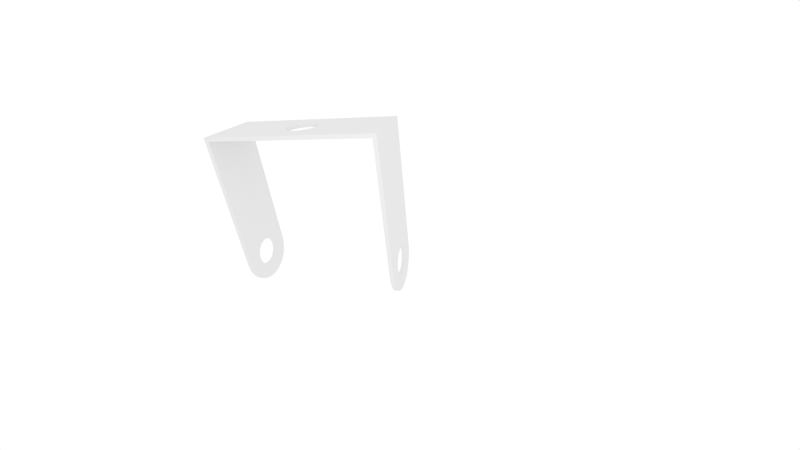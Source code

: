 # Source: AbductionAdduction.blend  (saved by Blender 2.69.0; exported with 4.5.12 LTS)
import bpy
from mathutils import Matrix  # noqa: F401  (used for matrix-valued properties, if any)

bpy.ops.wm.read_factory_settings(use_empty=True)
scene = bpy.context.scene
scene.name = 'Scene'

# ---- collections
col_collection_1 = bpy.data.collections.new('Collection 1'); scene.collection.children.link(col_collection_1)

# ---- world
world_world = bpy.data.worlds.new('World'); scene.world = world_world
world_world.color = (1.0, 1.0, 1.0)
world_world.use_sun_shadow = False
world_world.sun_shadow_jitter_overblur = 0.0
world_world.cycles.sampling_method = 'MANUAL'
world_world.cycles.sample_map_resolution = 256

# ---- cameras
cam_camera = bpy.data.cameras.new('Camera')
cam_camera.clip_end = 100.0
cam_camera.lens = 14.0
cam_camera.sensor_width = 32.0
cam_camera.sensor_height = 18.0
cam_camera.ortho_scale = 7.314
cam_camera.dof.focus_distance = 0.0
cam_camera.dof.aperture_fstop = 128.0

# ---- lights
light_lamp = bpy.data.lights.new('Lamp', 'POINT')
light_lamp.transmission_factor = 0.0
light_lamp.cutoff_distance = 30.0
light_lamp.energy = 100.0
light_lamp.shadow_buffer_clip_start = 1.001
light_lamp.shadow_soft_size = 1.0
light_lamp.shadow_maximum_resolution = 0.006
light_lamp.use_absolute_resolution = True
light_lamp.cycles.use_multiple_importance_sampling = False

# ---- meshes
me_plane_plane_001 = bpy.data.meshes.new('Plane_Plane.001')
me_plane_plane_001.from_pydata([(2.2, 0.0, 0.85), (2.2, 3.75, 0.0), (2.2, 3.75, 0.85), (2.2, 0.0, -0.85), (2.2, 3.75, -0.85), (2.2, 0.0, 0.4), (2.2, -0.1658, 0.8337), (2.2, 0.0, -0.4), (2.2, -0.1658, -0.8337), (2.2, -0.07804, -0.3923), (2.2, -0.3253, -0.7853), (2.2, -0.1531, -0.3696), (2.2, -0.4722, -0.7067), (2.2, -0.2222, -0.3326), (2.2, -0.601, -0.601), (2.2, -0.2828, -0.2828), (2.2, -0.7067, -0.4722), (2.2, -0.3326, -0.2222), (2.2, -0.7853, -0.3253), (2.2, -0.3696, -0.1531), (2.2, -0.8337, -0.1658), (2.2, -0.3923, -0.07803), (2.2, -0.85, 1e-06), (2.2, -0.4, 1e-06), (2.2, -0.07804, 0.3923), (2.2, -0.3253, 0.7853), (2.2, -0.1531, 0.3696), (2.2, -0.4722, 0.7067), (2.2, -0.2222, 0.3326), (2.2, -0.601, 0.601), (2.2, -0.2828, 0.2828), (2.2, -0.7067, 0.4722), (2.2, -0.3326, 0.2222), (2.2, -0.7853, 0.3253), (2.2, -0.3696, 0.1531), (2.2, -0.8337, 0.1658), (2.2, -0.3923, 0.07804), (2.2, 0.07804, 0.3923), (2.2, 0.1531, 0.3696), (2.2, 0.2222, 0.3326), (2.2, 0.2828, 0.2828), (2.2, 0.07804, -0.3923), (2.2, 0.1531, -0.3696), (2.2, 0.2222, -0.3326), (2.2, 0.2828, -0.2828), (2.2, 0.3326, 0.2222), (2.2, 0.3696, 0.1531), (2.2, 0.3923, 0.07804), (2.2, 0.4, 0.0), (2.2, 0.3923, -0.07804), (2.2, 0.3696, -0.1531), (2.2, 0.3326, -0.2222), (2.1, 0.0, 0.85), (2.1, 3.75, 0.85), (2.1, 3.75, 0.0), (2.1, 0.0, -0.85), (2.1, 3.75, -0.85), (2.1, 0.0, 0.4), (2.1, -0.1658, 0.8337), (2.1, 0.0, -0.4), (2.1, -0.1658, -0.8337), (2.1, -0.07804, -0.3923), (2.1, -0.3253, -0.7853), (2.1, -0.1531, -0.3696), (2.1, -0.4722, -0.7067), (2.1, -0.2222, -0.3326), (2.1, -0.601, -0.601), (2.1, -0.2828, -0.2828), (2.1, -0.7067, -0.4722), (2.1, -0.3326, -0.2222), (2.1, -0.7853, -0.3253), (2.1, -0.3696, -0.1531), (2.1, -0.8337, -0.1658), (2.1, -0.3923, -0.07803), (2.1, -0.85, 1e-06), (2.1, -0.4, 1e-06), (2.1, -0.07804, 0.3923), (2.1, -0.3253, 0.7853), (2.1, -0.1531, 0.3696), (2.1, -0.4722, 0.7067), (2.1, -0.2222, 0.3326), (2.1, -0.601, 0.601), (2.1, -0.2828, 0.2828), (2.1, -0.7067, 0.4722), (2.1, -0.3326, 0.2222), (2.1, -0.7853, 0.3253), (2.1, -0.3696, 0.1531), (2.1, -0.8337, 0.1658), (2.1, -0.3923, 0.07804), (2.1, 0.07804, 0.3923), (2.1, 0.1531, 0.3696), (2.1, 0.2222, 0.3326), (2.1, 0.2828, 0.2828), (2.1, 0.07804, -0.3923), (2.1, 0.1531, -0.3696), (2.1, 0.2222, -0.3326), (2.1, 0.2828, -0.2828), (2.1, 0.3326, 0.2222), (2.1, 0.3696, 0.1531), (2.1, 0.3923, 0.07804), (2.1, 0.4, 0.0), (2.1, 0.3923, -0.07804), (2.1, 0.3696, -0.1531), (2.1, 0.3326, -0.2222), (-2.1, 0.0, 0.85), (-2.1, 3.75, 0.0), (-2.1, 3.75, 0.85), (-2.1, 0.0, -0.85), (-2.1, 3.75, -0.85), (-2.1, 0.0, 0.4), (-2.1, -0.1658, 0.8337), (-2.1, 0.0, -0.4), (-2.1, -0.1658, -0.8337), (-2.1, -0.07804, -0.3923), (-2.1, -0.3253, -0.7853), (-2.1, -0.1531, -0.3696), (-2.1, -0.4722, -0.7067), (-2.1, -0.2222, -0.3326), (-2.1, -0.601, -0.601), (-2.1, -0.2828, -0.2828), (-2.1, -0.7067, -0.4722), (-2.1, -0.3326, -0.2222), (-2.1, -0.7853, -0.3253), (-2.1, -0.3696, -0.1531), (-2.1, -0.8337, -0.1658), (-2.1, -0.3923, -0.07803), (-2.1, -0.85, 1e-06), (-2.1, -0.4, 1e-06), (-2.1, -0.07804, 0.3923), (-2.1, -0.3253, 0.7853), (-2.1, -0.1531, 0.3696), (-2.1, -0.4722, 0.7067), (-2.1, -0.2222, 0.3326), (-2.1, -0.601, 0.601), (-2.1, -0.2828, 0.2828), (-2.1, -0.7067, 0.4722), (-2.1, -0.3326, 0.2222), (-2.1, -0.7853, 0.3253), (-2.1, -0.3696, 0.1531), (-2.1, -0.8337, 0.1658), (-2.1, -0.3923, 0.07804), (-2.1, 0.07804, 0.3923), (-2.1, 0.1531, 0.3696), (-2.1, 0.2222, 0.3326), (-2.1, 0.2828, 0.2828), (-2.1, 0.07804, -0.3923), (-2.1, 0.1531, -0.3696), (-2.1, 0.2222, -0.3326), (-2.1, 0.2828, -0.2828), (-2.1, 0.3326, 0.2222), (-2.1, 0.3696, 0.1531), (-2.1, 0.3923, 0.07804), (-2.1, 0.4, 0.0), (-2.1, 0.3923, -0.07804), (-2.1, 0.3696, -0.1531), (-2.1, 0.3326, -0.2222), (-2.2, 0.0, 0.85), (-2.2, 3.75, 0.85), (-2.2, 3.75, 0.0), (-2.2, 0.0, -0.85), (-2.2, 3.75, -0.85), (-2.2, 0.0, 0.4), (-2.2, -0.1658, 0.8337), (-2.2, 0.0, -0.4), (-2.2, -0.1658, -0.8337), (-2.2, -0.07804, -0.3923), (-2.2, -0.3253, -0.7853), (-2.2, -0.1531, -0.3696), (-2.2, -0.4722, -0.7067), (-2.2, -0.2222, -0.3326), (-2.2, -0.601, -0.601), (-2.2, -0.2828, -0.2828), (-2.2, -0.7067, -0.4722), (-2.2, -0.3326, -0.2222), (-2.2, -0.7853, -0.3253), (-2.2, -0.3696, -0.1531), (-2.2, -0.8337, -0.1658), (-2.2, -0.3923, -0.07803), (-2.2, -0.85, 1e-06), (-2.2, -0.4, 1e-06), (-2.2, -0.07804, 0.3923), (-2.2, -0.3253, 0.7853), (-2.2, -0.1531, 0.3696), (-2.2, -0.4722, 0.7067), (-2.2, -0.2222, 0.3326), (-2.2, -0.601, 0.601), (-2.2, -0.2828, 0.2828), (-2.2, -0.7067, 0.4722), (-2.2, -0.3326, 0.2222), (-2.2, -0.7853, 0.3253), (-2.2, -0.3696, 0.1531), (-2.2, -0.8337, 0.1658), (-2.2, -0.3923, 0.07804), (-2.2, 0.07804, 0.3923), (-2.2, 0.1531, 0.3696), (-2.2, 0.2222, 0.3326), (-2.2, 0.2828, 0.2828), (-2.2, 0.07804, -0.3923), (-2.2, 0.1531, -0.3696), (-2.2, 0.2222, -0.3326), (-2.2, 0.2828, -0.2828), (-2.2, 0.3326, 0.2222), (-2.2, 0.3696, 0.1531), (-2.2, 0.3923, 0.07804), (-2.2, 0.4, 0.0), (-2.2, 0.3923, -0.07804), (-2.2, 0.3696, -0.1531), (-2.2, 0.3326, -0.2222), (-2.1, 3.75, 0.85), (-0.4, 3.75, 0.0), (-2.1, 3.75, 0.0), (-2.1, 3.75, -0.85), (0.0, 3.75, -0.4), (0.0, 3.75, -0.85), (2.1, 3.75, -0.85), (0.4, 3.75, 0.0), (2.1, 3.75, 0.0), (2.1, 3.75, 0.85), (0.0, 3.75, 0.4), (0.0, 3.75, 0.85), (0.07804, 3.75, 0.3923), (0.1531, 3.75, 0.3696), (0.2222, 3.75, 0.3326), (0.2828, 3.75, 0.2828), (0.3326, 3.75, 0.2222), (0.3696, 3.75, 0.1531), (0.3923, 3.75, 0.07804), (0.3923, 3.75, -0.07804), (0.3696, 3.75, -0.1531), (0.3326, 3.75, -0.2222), (0.2828, 3.75, -0.2828), (0.2222, 3.75, -0.3326), (0.1531, 3.75, -0.3696), (0.07804, 3.75, -0.3923), (-0.07804, 3.75, -0.3923), (-0.1531, 3.75, -0.3696), (-0.2222, 3.75, -0.3326), (-0.2828, 3.75, -0.2828), (-0.3326, 3.75, -0.2222), (-0.3696, 3.75, -0.1531), (-0.3923, 3.75, -0.07804), (-0.3923, 3.75, 0.07804), (-0.3696, 3.75, 0.1531), (-0.3326, 3.75, 0.2222), (-0.2828, 3.75, 0.2828), (-0.2222, 3.75, 0.3326), (-0.1531, 3.75, 0.3696), (-0.07804, 3.75, 0.3923), (-2.1, 3.65, 0.85), (-2.1, 3.65, 0.0), (-0.4, 3.65, 0.0), (-2.1, 3.65, -0.85), (0.0, 3.65, -0.85), (0.0, 3.65, -0.4), (2.1, 3.65, -0.85), (2.1, 3.65, 0.0), (0.4, 3.65, 0.0), (2.1, 3.65, 0.85), (0.0, 3.65, 0.85), (0.0, 3.65, 0.4), (0.07804, 3.65, 0.3923), (0.1531, 3.65, 0.3696), (0.2222, 3.65, 0.3326), (0.2828, 3.65, 0.2828), (0.3326, 3.65, 0.2222), (0.3696, 3.65, 0.1531), (0.3923, 3.65, 0.07804), (0.3923, 3.65, -0.07804), (0.3696, 3.65, -0.1531), (0.3326, 3.65, -0.2222), (0.2828, 3.65, -0.2828), (0.2222, 3.65, -0.3326), (0.1531, 3.65, -0.3696), (0.07804, 3.65, -0.3923), (-0.07804, 3.65, -0.3923), (-0.1531, 3.65, -0.3696), (-0.2222, 3.65, -0.3326), (-0.2828, 3.65, -0.2828), (-0.3326, 3.65, -0.2222), (-0.3696, 3.65, -0.1531), (-0.3923, 3.65, -0.07804), (-0.3923, 3.65, 0.07804), (-0.3696, 3.65, 0.1531), (-0.3326, 3.65, 0.2222), (-0.2828, 3.65, 0.2828), (-0.2222, 3.65, 0.3326), (-0.1531, 3.65, 0.3696), (-0.07804, 3.65, 0.3923)], [], [(0, 1, 2), (3, 4, 1), (5, 0, 6), (7, 8, 3), (9, 10, 8), (11, 12, 10), (8, 7, 9), (10, 9, 11), (12, 11, 13), (12, 13, 14), (14, 13, 15), (16, 14, 15), (17, 16, 15), (17, 18, 16), (19, 18, 17), (19, 20, 18), (21, 20, 19), (21, 22, 20), (23, 22, 21), (5, 6, 24), (6, 25, 24), (25, 26, 24), (25, 27, 26), (27, 28, 26), (27, 29, 28), (29, 30, 28), (29, 31, 30), (31, 32, 30), (31, 33, 32), (33, 34, 32), (33, 35, 34), (35, 36, 34), (35, 22, 36), (22, 23, 36), (0, 5, 37), (0, 37, 38), (0, 38, 39), (0, 39, 40), (3, 41, 7), (41, 3, 42), (42, 3, 43), (43, 3, 44), (44, 3, 1), (1, 0, 40), (1, 40, 45), (1, 45, 46), (1, 46, 47), (1, 47, 48), (1, 48, 49), (1, 49, 50), (1, 50, 51), (1, 51, 44), (52, 53, 54), (55, 54, 56), (57, 58, 52), (59, 55, 60), (61, 60, 62), (63, 62, 64), (60, 61, 59), (62, 63, 61), (64, 65, 63), (64, 66, 65), (66, 67, 65), (68, 67, 66), (69, 67, 68), (69, 68, 70), (71, 69, 70), (71, 70, 72), (73, 71, 72), (73, 72, 74), (75, 73, 74), (57, 76, 58), (58, 76, 77), (77, 76, 78), (77, 78, 79), (79, 78, 80), (79, 80, 81), (81, 80, 82), (81, 82, 83), (83, 82, 84), (83, 84, 85), (85, 84, 86), (85, 86, 87), (87, 86, 88), (87, 88, 74), (74, 88, 75), (52, 89, 57), (52, 90, 89), (52, 91, 90), (52, 92, 91), (55, 59, 93), (93, 94, 55), (94, 95, 55), (95, 96, 55), (96, 54, 55), (92, 52, 54), (54, 97, 92), (54, 98, 97), (54, 99, 98), (54, 100, 99), (54, 101, 100), (54, 102, 101), (54, 103, 102), (54, 96, 103), (54, 53, 2), (54, 2, 1), (1, 4, 56), (1, 56, 54), (4, 3, 55), (4, 55, 56), (52, 0, 53), (53, 0, 2), (60, 55, 3), (60, 3, 8), (62, 60, 8), (62, 8, 10), (64, 62, 10), (64, 10, 12), (66, 64, 12), (66, 12, 14), (68, 66, 14), (68, 14, 16), (70, 68, 16), (70, 16, 18), (72, 70, 18), (72, 18, 20), (74, 72, 20), (74, 20, 22), (87, 74, 22), (87, 22, 35), (85, 87, 35), (85, 35, 33), (83, 85, 33), (83, 33, 31), (81, 83, 31), (81, 31, 29), (79, 81, 29), (79, 29, 27), (77, 79, 27), (77, 27, 25), (58, 77, 25), (58, 25, 6), (6, 0, 52), (6, 52, 58), (76, 57, 5), (76, 5, 24), (24, 26, 78), (24, 78, 76), (26, 28, 80), (26, 80, 78), (28, 30, 82), (28, 82, 80), (30, 32, 84), (30, 84, 82), (32, 34, 86), (32, 86, 84), (34, 36, 88), (34, 88, 86), (36, 23, 75), (36, 75, 88), (23, 21, 73), (23, 73, 75), (21, 19, 71), (21, 71, 73), (19, 17, 69), (19, 69, 71), (17, 15, 67), (17, 67, 69), (15, 13, 65), (15, 65, 67), (13, 11, 63), (13, 63, 65), (11, 9, 61), (11, 61, 63), (9, 7, 59), (9, 59, 61), (7, 41, 93), (7, 93, 59), (41, 42, 94), (41, 94, 93), (42, 43, 95), (42, 95, 94), (43, 44, 96), (43, 96, 95), (44, 51, 103), (44, 103, 96), (51, 50, 102), (51, 102, 103), (50, 49, 101), (50, 101, 102), (49, 48, 100), (49, 100, 101), (48, 47, 99), (48, 99, 100), (47, 46, 98), (47, 98, 99), (46, 45, 97), (46, 97, 98), (45, 40, 92), (45, 92, 97), (40, 39, 91), (40, 91, 92), (39, 38, 90), (39, 90, 91), (38, 37, 89), (38, 89, 90), (37, 5, 57), (37, 57, 89), (104, 105, 106), (107, 108, 105), (109, 104, 110), (111, 112, 107), (113, 114, 112), (115, 116, 114), (112, 111, 113), (114, 113, 115), (116, 115, 117), (116, 117, 118), (118, 117, 119), (120, 118, 119), (121, 120, 119), (121, 122, 120), (123, 122, 121), (123, 124, 122), (125, 124, 123), (125, 126, 124), (127, 126, 125), (109, 110, 128), (110, 129, 128), (129, 130, 128), (129, 131, 130), (131, 132, 130), (131, 133, 132), (133, 134, 132), (133, 135, 134), (135, 136, 134), (135, 137, 136), (137, 138, 136), (137, 139, 138), (139, 140, 138), (139, 126, 140), (126, 127, 140), (104, 109, 141), (104, 141, 142), (104, 142, 143), (104, 143, 144), (107, 145, 111), (145, 107, 146), (146, 107, 147), (147, 107, 148), (148, 107, 105), (144, 105, 104), (105, 144, 149), (105, 149, 150), (105, 150, 151), (105, 151, 152), (105, 152, 153), (105, 153, 154), (105, 154, 155), (105, 155, 148), (156, 157, 158), (159, 158, 160), (161, 162, 156), (163, 159, 164), (165, 164, 166), (167, 166, 168), (164, 165, 163), (166, 167, 165), (168, 169, 167), (168, 170, 169), (170, 171, 169), (172, 171, 170), (173, 171, 172), (173, 172, 174), (175, 173, 174), (175, 174, 176), (177, 175, 176), (177, 176, 178), (179, 177, 178), (161, 180, 162), (162, 180, 181), (181, 180, 182), (181, 182, 183), (183, 182, 184), (183, 184, 185), (185, 184, 186), (185, 186, 187), (187, 186, 188), (187, 188, 189), (189, 188, 190), (189, 190, 191), (191, 190, 192), (191, 192, 178), (178, 192, 179), (156, 193, 161), (156, 194, 193), (156, 195, 194), (156, 196, 195), (159, 163, 197), (197, 198, 159), (198, 199, 159), (199, 200, 159), (200, 158, 159), (196, 156, 158), (158, 201, 196), (158, 202, 201), (158, 203, 202), (158, 204, 203), (158, 205, 204), (158, 206, 205), (158, 207, 206), (158, 200, 207), (158, 157, 106), (158, 106, 105), (105, 108, 160), (105, 160, 158), (108, 107, 159), (108, 159, 160), (157, 156, 104), (157, 104, 106), (164, 159, 107), (164, 107, 112), (166, 164, 112), (166, 112, 114), (168, 166, 114), (168, 114, 116), (170, 168, 116), (170, 116, 118), (172, 170, 118), (172, 118, 120), (174, 172, 120), (174, 120, 122), (176, 174, 122), (176, 122, 124), (178, 176, 124), (178, 124, 126), (191, 178, 126), (191, 126, 139), (189, 191, 139), (189, 139, 137), (187, 189, 137), (187, 137, 135), (185, 187, 135), (185, 135, 133), (183, 185, 133), (183, 133, 131), (181, 183, 131), (181, 131, 129), (162, 181, 129), (162, 129, 110), (110, 104, 156), (110, 156, 162), (180, 161, 109), (180, 109, 128), (128, 130, 182), (128, 182, 180), (130, 132, 184), (130, 184, 182), (132, 134, 186), (132, 186, 184), (134, 136, 188), (134, 188, 186), (136, 138, 190), (136, 190, 188), (138, 140, 192), (138, 192, 190), (140, 127, 179), (140, 179, 192), (127, 125, 177), (127, 177, 179), (125, 123, 175), (125, 175, 177), (123, 121, 173), (123, 173, 175), (121, 119, 171), (121, 171, 173), (119, 117, 169), (119, 169, 171), (117, 115, 167), (117, 167, 169), (115, 113, 165), (115, 165, 167), (113, 111, 163), (113, 163, 165), (111, 145, 197), (111, 197, 163), (145, 146, 198), (145, 198, 197), (146, 147, 199), (146, 199, 198), (147, 148, 200), (147, 200, 199), (148, 155, 207), (148, 207, 200), (155, 154, 206), (155, 206, 207), (154, 153, 205), (154, 205, 206), (153, 152, 204), (153, 204, 205), (152, 151, 203), (152, 203, 204), (151, 150, 202), (151, 202, 203), (150, 149, 201), (150, 201, 202), (149, 144, 196), (149, 196, 201), (144, 143, 195), (144, 195, 196), (143, 142, 194), (143, 194, 195), (142, 141, 193), (142, 193, 194), (141, 109, 161), (141, 161, 193), (208, 209, 210), (210, 209, 211), (211, 212, 213), (213, 212, 214), (214, 215, 216), (216, 215, 217), (217, 218, 219), (219, 218, 208), (217, 220, 218), (220, 217, 221), (221, 217, 222), (222, 217, 223), (223, 217, 224), (224, 217, 225), (225, 217, 226), (226, 217, 215), (215, 214, 227), (227, 214, 228), (228, 214, 229), (229, 214, 230), (230, 214, 231), (231, 214, 232), (232, 214, 233), (233, 214, 212), (212, 211, 234), (234, 211, 235), (235, 211, 236), (236, 211, 237), (237, 211, 238), (238, 211, 239), (239, 211, 240), (240, 211, 209), (209, 208, 241), (241, 208, 242), (242, 208, 243), (243, 208, 244), (244, 208, 245), (245, 208, 246), (246, 208, 247), (247, 208, 218), (248, 249, 250), (249, 251, 250), (251, 252, 253), (252, 254, 253), (254, 255, 256), (255, 257, 256), (257, 258, 259), (258, 248, 259), (257, 259, 260), (260, 261, 257), (261, 262, 257), (262, 263, 257), (263, 264, 257), (264, 265, 257), (265, 266, 257), (266, 256, 257), (256, 267, 254), (267, 268, 254), (268, 269, 254), (269, 270, 254), (270, 271, 254), (271, 272, 254), (272, 273, 254), (273, 253, 254), (253, 274, 251), (274, 275, 251), (275, 276, 251), (276, 277, 251), (277, 278, 251), (278, 279, 251), (279, 280, 251), (280, 250, 251), (250, 281, 248), (281, 282, 248), (282, 283, 248), (283, 284, 248), (284, 285, 248), (285, 286, 248), (286, 287, 248), (287, 259, 248), (252, 251, 211), (252, 211, 213), (213, 214, 254), (213, 254, 252), (255, 254, 214), (255, 214, 216), (216, 217, 257), (216, 257, 255), (258, 257, 217), (258, 217, 219), (219, 208, 248), (219, 248, 258), (249, 248, 208), (249, 208, 210), (210, 211, 251), (210, 251, 249), (260, 259, 218), (260, 218, 220), (220, 221, 261), (220, 261, 260), (221, 222, 262), (221, 262, 261), (222, 223, 263), (222, 263, 262), (223, 224, 264), (223, 264, 263), (224, 225, 265), (224, 265, 264), (225, 226, 266), (225, 266, 265), (226, 215, 256), (226, 256, 266), (215, 227, 267), (215, 267, 256), (227, 228, 268), (227, 268, 267), (228, 229, 269), (228, 269, 268), (229, 230, 270), (229, 270, 269), (230, 231, 271), (230, 271, 270), (231, 232, 272), (231, 272, 271), (232, 233, 273), (232, 273, 272), (233, 212, 253), (233, 253, 273), (212, 234, 274), (212, 274, 253), (234, 235, 275), (234, 275, 274), (235, 236, 276), (235, 276, 275), (236, 237, 277), (236, 277, 276), (237, 238, 278), (237, 278, 277), (238, 239, 279), (238, 279, 278), (239, 240, 280), (239, 280, 279), (240, 209, 250), (240, 250, 280), (209, 241, 281), (209, 281, 250), (241, 242, 282), (241, 282, 281), (242, 243, 283), (242, 283, 282), (243, 244, 284), (243, 284, 283), (244, 245, 285), (244, 285, 284), (245, 246, 286), (245, 286, 285), (246, 247, 287), (246, 287, 286), (247, 218, 259), (247, 259, 287)])
me_plane_plane_001.use_remesh_preserve_volume = False
me_plane_plane_001.use_remesh_preserve_attributes = False
me_plane_plane_001.use_mirror_vertex_groups = False
me_plane_plane_001.update()

# ---- objects
ob_plane_plane_001 = bpy.data.objects.new('Plane_Plane.001', me_plane_plane_001)
ob_lamp = bpy.data.objects.new('Lamp', light_lamp)
ob_camera = bpy.data.objects.new('Camera', cam_camera)

# ---- transforms, parenting, visibility, modifiers, constraints
ob_plane_plane_001.location = (0.0, 0.0, 0.0)
ob_plane_plane_001.rotation_euler = (1.571, -0.0, 0.0)
ob_plane_plane_001.lineart.crease_threshold = 0.0
ob_lamp.location = (3.002, -5.682, 4.469)
ob_lamp.rotation_euler = (0.6503, 0.05522, 1.866)
ob_lamp.lock_rotations_4d = False
ob_lamp.empty_display_type = 'ARROWS'
ob_lamp.color = (0.0, 0.0, 0.0, 0.0)
ob_lamp.lineart.crease_threshold = 0.0
ob_camera.location = (4.647, -7.796, 5.453)
ob_camera.rotation_euler = (1.08, 0.08739, 0.2514)
ob_camera.lock_rotations_4d = False
ob_camera.empty_display_type = 'ARROWS'
ob_camera.color = (0.0, 0.0, 0.0, 0.0)
ob_camera.display_type = 'WIRE'
ob_camera.lineart.crease_threshold = 0.0

# ---- collection membership
col_collection_1.objects.link(ob_plane_plane_001)
col_collection_1.objects.link(ob_lamp)
col_collection_1.objects.link(ob_camera)

# ---- scene / render settings (as saved in the file)
scene.camera = ob_camera
scene.frame_start = 1; scene.frame_end = 250; scene.frame_set(1)
scene.render.engine = 'BLENDER_EEVEE_NEXT'
scene.render.image_settings.compression = 90
scene.render.resolution_percentage = 50
scene.render.dither_intensity = 0.0
scene.render.bake_margin = 2
scene.render.bake_bias = 0.0
scene.cycles.use_denoising = False
scene.cycles.samples = 10
scene.cycles.sampling_pattern = 'TABULATED_SOBOL'
scene.cycles.light_sampling_threshold = 0.0
scene.cycles.use_adaptive_sampling = False
scene.cycles.use_light_tree = False
scene.cycles.blur_glossy = 0.0
scene.cycles.volume_bounces = 1
scene.cycles.pixel_filter_type = 'GAUSSIAN'
scene.cycles.sample_clamp_indirect = 0.0
scene.view_settings.view_transform = 'Standard'
bpy.context.view_layer.update()
